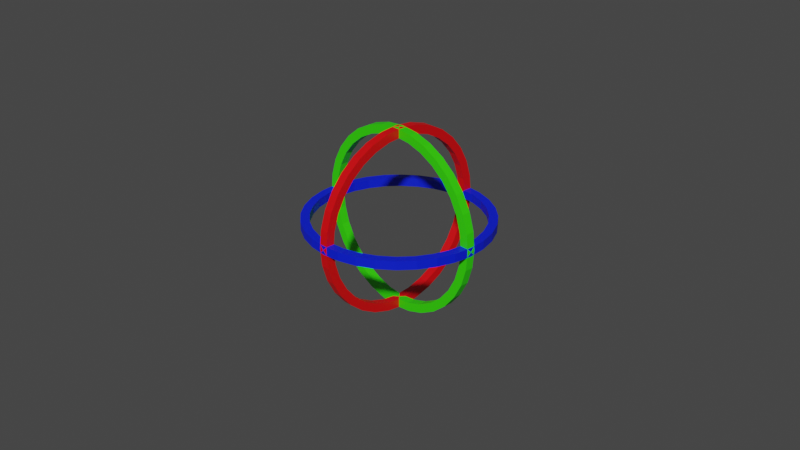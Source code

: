 # Source: GizmoRotation.blend  (saved by Blender 2.81.16; exported with 4.5.12 LTS)
import bpy
from mathutils import Matrix  # noqa: F401  (used for matrix-valued properties, if any)

bpy.ops.wm.read_factory_settings(use_empty=True)
scene = bpy.context.scene
scene.name = 'Scene'

# ---- collections
col_collection = bpy.data.collections.new('Collection'); scene.collection.children.link(col_collection)

# ---- materials (node trees are filled in below, after node groups)
mat_material_001 = bpy.data.materials.new('Material.001')
mat_material_001.use_transparent_shadow = False
mat_material_002 = bpy.data.materials.new('Material.002')
mat_material_002.use_transparent_shadow = False
mat_material_003 = bpy.data.materials.new('Material.003')
mat_material_003.use_transparent_shadow = False

# ---- material node trees
mat_material_001.use_nodes = True; mat_material_001.node_tree.nodes.clear()
_N = mat_material_001.node_tree.nodes; _L = mat_material_001.node_tree.links
n0 = _N.new('ShaderNodeOutputMaterial'); n0.name = 'Material Output'; n0.location = (300, 300)
n1 = _N.new('ShaderNodeBsdfPrincipled'); n1.name = 'Principled BSDF'; n1.location = (10, 300)
n1.distribution = 'GGX'
n1.subsurface_method = 'BURLEY'
n1.inputs[0].default_value = (0.8, 0.0, 0.002719, 1.0)
n1.inputs[3].default_value = 1.45
n1.inputs[27].default_value = (0.0, 0.0, 0.0, 1.0)
n1.inputs[28].default_value = 1.0
_L.new(n1.outputs[0], n0.inputs[0])
n0.is_active_output = True
mat_material_002.use_nodes = True; mat_material_002.node_tree.nodes.clear()
_N = mat_material_002.node_tree.nodes; _L = mat_material_002.node_tree.links
n0 = _N.new('ShaderNodeOutputMaterial'); n0.name = 'Material Output'; n0.location = (300, 300)
n1 = _N.new('ShaderNodeBsdfPrincipled'); n1.name = 'Principled BSDF'; n1.location = (10, 300)
n1.distribution = 'GGX'
n1.subsurface_method = 'BURLEY'
n1.inputs[0].default_value = (0.0, 0.01167, 0.8, 1.0)
n1.inputs[3].default_value = 1.45
n1.inputs[27].default_value = (0.0, 0.0, 0.0, 1.0)
n1.inputs[28].default_value = 1.0
_L.new(n1.outputs[0], n0.inputs[0])
n0.is_active_output = True
mat_material_003.use_nodes = True; mat_material_003.node_tree.nodes.clear()
_N = mat_material_003.node_tree.nodes; _L = mat_material_003.node_tree.links
n0 = _N.new('ShaderNodeOutputMaterial'); n0.name = 'Material Output'; n0.location = (300, 300)
n1 = _N.new('ShaderNodeBsdfPrincipled'); n1.name = 'Principled BSDF'; n1.location = (10, 300)
n1.distribution = 'GGX'
n1.subsurface_method = 'BURLEY'
n1.inputs[0].default_value = (0.03339, 0.8, 0.0, 1.0)
n1.inputs[3].default_value = 1.45
n1.inputs[27].default_value = (0.0, 0.0, 0.0, 1.0)
n1.inputs[28].default_value = 1.0
_L.new(n1.outputs[0], n0.inputs[0])
n0.is_active_output = True

# ---- world
world_world = bpy.data.worlds.new('World'); scene.world = world_world
world_world.use_nodes = True; world_world.node_tree.nodes.clear()
_N = world_world.node_tree.nodes; _L = world_world.node_tree.links
n0 = _N.new('ShaderNodeOutputWorld'); n0.name = 'World Output'; n0.location = (300, 300)
n1 = _N.new('ShaderNodeBackground'); n1.name = 'Background'; n1.location = (10, 300)
n1.inputs[0].default_value = (0.05088, 0.05088, 0.05088, 1.0)
_L.new(n1.outputs[0], n0.inputs[0])
n0.is_active_output = True
world_world.color = (0.05088, 0.05088, 0.05088)
world_world.use_sun_shadow = False
world_world.sun_shadow_jitter_overblur = 0.0

# ---- cameras
cam_camera = bpy.data.cameras.new('Camera')
cam_camera.clip_end = 100.0
cam_camera.ortho_scale = 7.314

# ---- meshes
me_cylinder = bpy.data.meshes.new('Cylinder')
me_cylinder.from_pydata([(-0.04624, 0.9075, 3.733e-08), (0.04624, 0.9075, 3.329e-08), (-0.04624, 0.8901, -0.177), (0.04624, 0.8901, -0.177), (-0.04624, 0.8384, -0.3473), (0.04624, 0.8384, -0.3473), (-0.04624, 0.7546, -0.5042), (0.04624, 0.7546, -0.5042), (-0.04624, 0.6417, -0.6417), (0.04624, 0.6417, -0.6417), (-0.04624, 0.5042, -0.7546), (0.04624, 0.5042, -0.7546), (-0.04624, 0.3473, -0.8384), (0.04624, 0.3473, -0.8384), (-0.04624, 0.177, -0.8901), (0.04624, 0.177, -0.8901), (-0.04624, 6.13e-08, -0.9075), (0.04624, 6.13e-08, -0.9075), (-0.04624, -0.177, -0.8901), (0.04624, -0.177, -0.8901), (-0.04624, -0.3473, -0.8384), (0.04624, -0.3473, -0.8384), (-0.04624, -0.5042, -0.7546), (0.04624, -0.5042, -0.7546), (-0.04624, -0.6417, -0.6417), (0.04624, -0.6417, -0.6417), (-0.04624, -0.7546, -0.5042), (0.04624, -0.7546, -0.5042), (-0.04624, -0.8384, -0.3473), (0.04624, -0.8384, -0.3473), (-0.04624, -0.8901, -0.177), (0.04624, -0.8901, -0.177), (-0.04624, -0.9075, 2.995e-07), (0.04624, -0.9075, 2.954e-07), (-0.04624, -0.8901, 0.177), (0.04624, -0.8901, 0.177), (-0.04624, -0.8384, 0.3473), (0.04624, -0.8384, 0.3473), (-0.04624, -0.7546, 0.5042), (0.04624, -0.7546, 0.5042), (-0.04624, -0.6417, 0.6417), (0.04624, -0.6417, 0.6417), (-0.04624, -0.5042, 0.7546), (0.04624, -0.5042, 0.7546), (-0.04624, -0.3473, 0.8384), (0.04624, -0.3473, 0.8384), (-0.04624, -0.177, 0.8901), (0.04624, -0.177, 0.8901), (-0.04624, 8.811e-07, 0.9075), (0.04624, 8.811e-07, 0.9075), (-0.04624, 0.177, 0.8901), (0.04624, 0.177, 0.8901), (-0.04624, 0.3473, 0.8384), (0.04624, 0.3473, 0.8384), (-0.04624, 0.5042, 0.7546), (0.04624, 0.5042, 0.7546), (-0.04624, 0.6417, 0.6417), (0.04624, 0.6417, 0.6417), (-0.04624, 0.7546, 0.5042), (0.04624, 0.7546, 0.5042), (-0.04624, 0.8384, 0.3473), (0.04624, 0.8384, 0.3473), (-0.04624, 0.8901, 0.177), (0.04624, 0.8901, 0.177), (-0.04624, 1.0, 2.021e-09), (-0.04624, 0.9808, -0.1951), (0.04624, 0.9808, -0.1951), (0.04624, 1.0, -2.021e-09), (-0.04624, 0.9239, -0.3827), (0.04624, 0.9239, -0.3827), (-0.04624, 0.8315, -0.5556), (0.04624, 0.8315, -0.5556), (-0.04624, 0.7071, -0.7071), (0.04624, 0.7071, -0.7071), (-0.04624, 0.5556, -0.8315), (0.04624, 0.5556, -0.8315), (-0.04624, 0.3827, -0.9239), (0.04624, 0.3827, -0.9239), (-0.04624, 0.1951, -0.9808), (0.04624, 0.1951, -0.9808), (-0.04624, 7.55e-08, -1.0), (0.04624, 7.55e-08, -1.0), (-0.04624, -0.1951, -0.9808), (0.04624, -0.1951, -0.9808), (-0.04624, -0.3827, -0.9239), (0.04624, -0.3827, -0.9239), (-0.04624, -0.5556, -0.8315), (0.04624, -0.5556, -0.8315), (-0.04624, -0.7071, -0.7071), (0.04624, -0.7071, -0.7071), (-0.04624, -0.8315, -0.5556), (0.04624, -0.8315, -0.5556), (-0.04624, -0.9239, -0.3827), (0.04624, -0.9239, -0.3827), (-0.04624, -0.9808, -0.1951), (0.04624, -0.9808, -0.1951), (-0.04624, -1.0, 3.279e-07), (0.04624, -1.0, 3.238e-07), (-0.04624, -0.9808, 0.1951), (0.04624, -0.9808, 0.1951), (-0.04624, -0.9239, 0.3827), (0.04624, -0.9239, 0.3827), (-0.04624, -0.8315, 0.5556), (0.04624, -0.8315, 0.5556), (-0.04624, -0.7071, 0.7071), (0.04624, -0.7071, 0.7071), (-0.04624, -0.5556, 0.8315), (0.04624, -0.5556, 0.8315), (-0.04624, -0.3827, 0.9239), (0.04624, -0.3827, 0.9239), (-0.04624, -0.1951, 0.9808), (0.04624, -0.1951, 0.9808), (-0.04624, 9.656e-07, 1.0), (0.04624, 9.656e-07, 1.0), (-0.04624, 0.1951, 0.9808), (0.04624, 0.1951, 0.9808), (-0.04624, 0.3827, 0.9239), (0.04624, 0.3827, 0.9239), (-0.04624, 0.5556, 0.8315), (0.04624, 0.5556, 0.8315), (-0.04624, 0.7071, 0.7071), (0.04624, 0.7071, 0.7071), (-0.04624, 0.8315, 0.5556), (0.04624, 0.8315, 0.5556), (-0.04624, 0.9239, 0.3827), (0.04624, 0.9239, 0.3827), (-0.04624, 0.9808, 0.1951), (0.04624, 0.9808, 0.1951)], [], [(64, 67, 66, 65), (65, 66, 69, 68), (68, 69, 71, 70), (70, 71, 73, 72), (72, 73, 75, 74), (74, 75, 77, 76), (76, 77, 79, 78), (78, 79, 81, 80), (80, 81, 83, 82), (82, 83, 85, 84), (84, 85, 87, 86), (86, 87, 89, 88), (88, 89, 91, 90), (90, 91, 93, 92), (92, 93, 95, 94), (94, 95, 97, 96), (96, 97, 99, 98), (98, 99, 101, 100), (100, 101, 103, 102), (102, 103, 105, 104), (104, 105, 107, 106), (106, 107, 109, 108), (108, 109, 111, 110), (110, 111, 113, 112), (112, 113, 115, 114), (114, 115, 117, 116), (116, 117, 119, 118), (118, 119, 121, 120), (120, 121, 123, 122), (122, 123, 125, 124), (124, 125, 127, 126), (126, 127, 67, 64), (2, 0, 64, 65), (1, 3, 66, 67), (4, 2, 65, 68), (3, 5, 69, 66), (6, 4, 68, 70), (5, 7, 71, 69), (8, 6, 70, 72), (7, 9, 73, 71), (10, 8, 72, 74), (9, 11, 75, 73), (12, 10, 74, 76), (11, 13, 77, 75), (14, 12, 76, 78), (13, 15, 79, 77), (16, 14, 78, 80), (15, 17, 81, 79), (18, 16, 80, 82), (17, 19, 83, 81), (20, 18, 82, 84), (19, 21, 85, 83), (22, 20, 84, 86), (21, 23, 87, 85), (24, 22, 86, 88), (23, 25, 89, 87), (26, 24, 88, 90), (25, 27, 91, 89), (28, 26, 90, 92), (27, 29, 93, 91), (30, 28, 92, 94), (29, 31, 95, 93), (32, 30, 94, 96), (31, 33, 97, 95), (34, 32, 96, 98), (33, 35, 99, 97), (36, 34, 98, 100), (35, 37, 101, 99), (38, 36, 100, 102), (37, 39, 103, 101), (40, 38, 102, 104), (39, 41, 105, 103), (42, 40, 104, 106), (41, 43, 107, 105), (44, 42, 106, 108), (43, 45, 109, 107), (46, 44, 108, 110), (45, 47, 111, 109), (48, 46, 110, 112), (47, 49, 113, 111), (50, 48, 112, 114), (49, 51, 115, 113), (52, 50, 114, 116), (51, 53, 117, 115), (54, 52, 116, 118), (53, 55, 119, 117), (56, 54, 118, 120), (55, 57, 121, 119), (58, 56, 120, 122), (57, 59, 123, 121), (60, 58, 122, 124), (59, 61, 125, 123), (62, 60, 124, 126), (61, 63, 127, 125), (0, 62, 126, 64), (63, 1, 67, 127), (0, 2, 3, 1), (3, 2, 4, 5), (5, 4, 6, 7), (7, 6, 8, 9), (9, 8, 10, 11), (11, 10, 12, 13), (13, 12, 14, 15), (15, 14, 16, 17), (17, 16, 18, 19), (19, 18, 20, 21), (21, 20, 22, 23), (23, 22, 24, 25), (25, 24, 26, 27), (27, 26, 28, 29), (29, 28, 30, 31), (31, 30, 32, 33), (33, 32, 34, 35), (35, 34, 36, 37), (37, 36, 38, 39), (39, 38, 40, 41), (41, 40, 42, 43), (43, 42, 44, 45), (45, 44, 46, 47), (47, 46, 48, 49), (49, 48, 50, 51), (51, 50, 52, 53), (53, 52, 54, 55), (55, 54, 56, 57), (57, 56, 58, 59), (59, 58, 60, 61), (61, 60, 62, 63), (63, 62, 0, 1)])
_uv = me_cylinder.uv_layers.new(name='UVMap')
_uv.uv.foreach_set('vector', [1.0, 0.5, 1.0, 1.0, 0.9688, 1.0, 0.9688, 0.5, 0.9688, 0.5, 0.9688, 1.0, 0.9375, 1.0, 0.9375, 0.5, 0.9375, 0.5, 0.9375, 1.0, 0.9062, 1.0, 0.9062, 0.5, 0.9062, 0.5, 0.9062, 1.0, 0.875, 1.0, 0.875, 0.5, 0.875, 0.5, 0.875, 1.0, 0.8438, 1.0, 0.8438, 0.5, 0.8438, 0.5, 0.8438, 1.0, 0.8125, 1.0, 0.8125, 0.5, 0.8125, 0.5, 0.8125, 1.0, 0.7812, 1.0, 0.7812, 0.5, 0.7812, 0.5, 0.7812, 1.0, 0.75, 1.0, 0.75, 0.5, 0.75, 0.5, 0.75, 1.0, 0.7188, 1.0, 0.7188, 0.5, 0.7188, 0.5, 0.7188, 1.0, 0.6875, 1.0, 0.6875, 0.5, 0.6875, 0.5, 0.6875, 1.0, 0.6562, 1.0, 0.6562, 0.5, 0.6562, 0.5, 0.6562, 1.0, 0.625, 1.0, 0.625, 0.5, 0.625, 0.5, 0.625, 1.0, 0.5938, 1.0, 0.5938, 0.5, 0.5938, 0.5, 0.5938, 1.0, 0.5625, 1.0, 0.5625, 0.5, 0.5625, 0.5, 0.5625, 1.0, 0.5312, 1.0, 0.5312, 0.5, 0.5312, 0.5, 0.5312, 1.0, 0.5, 1.0, 0.5, 0.5, 0.5, 0.5, 0.5, 1.0, 0.4688, 1.0, 0.4688, 0.5, 0.4688, 0.5, 0.4688, 1.0, 0.4375, 1.0, 0.4375, 0.5, 0.4375, 0.5, 0.4375, 1.0, 0.4062, 1.0, 0.4062, 0.5, 0.4062, 0.5, 0.4062, 1.0, 0.375, 1.0, 0.375, 0.5, 0.375, 0.5, 0.375, 1.0, 0.3438, 1.0, 0.3438, 0.5, 0.3438, 0.5, 0.3438, 1.0, 0.3125, 1.0, 0.3125, 0.5, 0.3125, 0.5, 0.3125, 1.0, 0.2812, 1.0, 0.2812, 0.5, 0.2812, 0.5, 0.2812, 1.0, 0.25, 1.0, 0.25, 0.5, 0.25, 0.5, 0.25, 1.0, 0.2188, 1.0, 0.2188, 0.5, 0.2188, 0.5, 0.2188, 1.0, 0.1875, 1.0, 0.1875, 0.5, 0.1875, 0.5, 0.1875, 1.0, 0.1562, 1.0, 0.1562, 0.5, 0.1562, 0.5, 0.1562, 1.0, 0.125, 1.0, 0.125, 0.5, 0.125, 0.5, 0.125, 1.0, 0.09375, 1.0, 0.09375, 0.5, 0.09375, 0.5, 0.09375, 1.0, 0.0625, 1.0, 0.0625, 0.5, 0.0625, 0.5, 0.0625, 1.0, 0.03125, 1.0, 0.03125, 0.5, 0.03125, 0.5, 0.03125, 1.0, 0.0, 1.0, 0.0, 0.5, 0.7925, 0.4636, 0.75, 0.4678, 0.75, 0.49, 0.7968, 0.4854, 0.25, 0.4678, 0.2925, 0.4636, 0.2968, 0.4854, 0.25, 0.49, 0.8333, 0.4512, 0.7925, 0.4636, 0.7968, 0.4854, 0.8418, 0.4717, 0.2925, 0.4636, 0.3333, 0.4512, 0.3418, 0.4717, 0.2968, 0.4854, 0.871, 0.4311, 0.8333, 0.4512, 0.8418, 0.4717, 0.8833, 0.4496, 0.3333, 0.4512, 0.371, 0.4311, 0.3833, 0.4496, 0.3418, 0.4717, 0.904, 0.404, 0.871, 0.4311, 0.8833, 0.4496, 0.9197, 0.4197, 0.371, 0.4311, 0.404, 0.404, 0.4197, 0.4197, 0.3833, 0.4496, 0.9311, 0.371, 0.904, 0.404, 0.9197, 0.4197, 0.9496, 0.3833, 0.404, 0.404, 0.4311, 0.371, 0.4496, 0.3833, 0.4197, 0.4197, 0.9512, 0.3334, 0.9311, 0.371, 0.9496, 0.3833, 0.9717, 0.3418, 0.4311, 0.371, 0.4512, 0.3334, 0.4717, 0.3418, 0.4496, 0.3833, 0.9636, 0.2925, 0.9512, 0.3334, 0.9717, 0.3418, 0.9854, 0.2968, 0.4512, 0.3334, 0.4636, 0.2925, 0.4854, 0.2968, 0.4717, 0.3418, 0.9678, 0.25, 0.9636, 0.2925, 0.9854, 0.2968, 0.99, 0.25, 0.4636, 0.2925, 0.4678, 0.25, 0.49, 0.25, 0.4854, 0.2968, 0.9636, 0.2075, 0.9678, 0.25, 0.99, 0.25, 0.9854, 0.2032, 0.4678, 0.25, 0.4636, 0.2075, 0.4854, 0.2032, 0.49, 0.25, 0.9512, 0.1667, 0.9636, 0.2075, 0.9854, 0.2032, 0.9717, 0.1582, 0.4636, 0.2075, 0.4512, 0.1667, 0.4717, 0.1582, 0.4854, 0.2032, 0.9311, 0.129, 0.9512, 0.1667, 0.9717, 0.1582, 0.9496, 0.1167, 0.4512, 0.1667, 0.4311, 0.129, 0.4496, 0.1167, 0.4717, 0.1582, 0.904, 0.09599, 0.9311, 0.129, 0.9496, 0.1167, 0.9197, 0.08029, 0.4311, 0.129, 0.404, 0.09599, 0.4197, 0.08029, 0.4496, 0.1167, 0.871, 0.0689, 0.904, 0.09599, 0.9197, 0.08029, 0.8833, 0.05045, 0.404, 0.09599, 0.371, 0.0689, 0.3833, 0.05045, 0.4197, 0.08029, 0.8333, 0.04878, 0.871, 0.0689, 0.8833, 0.05045, 0.8418, 0.02827, 0.371, 0.0689, 0.3333, 0.04878, 0.3418, 0.02827, 0.3833, 0.05045, 0.7925, 0.03638, 0.8333, 0.04878, 0.8418, 0.02827, 0.7968, 0.01461, 0.3333, 0.04878, 0.2925, 0.03638, 0.2968, 0.01461, 0.3418, 0.02827, 0.75, 0.0322, 0.7925, 0.03638, 0.7968, 0.01461, 0.75, 0.01, 0.2925, 0.03638, 0.25, 0.0322, 0.25, 0.01, 0.2968, 0.01461, 0.7075, 0.03638, 0.75, 0.0322, 0.75, 0.01, 0.7032, 0.01461, 0.25, 0.0322, 0.2075, 0.03638, 0.2032, 0.01461, 0.25, 0.01, 0.6667, 0.04878, 0.7075, 0.03638, 0.7032, 0.01461, 0.6582, 0.02827, 0.2075, 0.03638, 0.1666, 0.04878, 0.1582, 0.02827, 0.2032, 0.01461, 0.629, 0.0689, 0.6667, 0.04878, 0.6582, 0.02827, 0.6167, 0.05045, 0.1666, 0.04878, 0.129, 0.0689, 0.1167, 0.05045, 0.1582, 0.02827, 0.596, 0.09599, 0.629, 0.0689, 0.6167, 0.05045, 0.5803, 0.08029, 0.129, 0.0689, 0.09599, 0.09599, 0.08029, 0.08029, 0.1167, 0.05045, 0.5689, 0.129, 0.596, 0.09599, 0.5803, 0.08029, 0.5504, 0.1167, 0.09599, 0.09599, 0.0689, 0.129, 0.05045, 0.1167, 0.08029, 0.08029, 0.5488, 0.1667, 0.5689, 0.129, 0.5504, 0.1167, 0.5283, 0.1582, 0.0689, 0.129, 0.04878, 0.1667, 0.02827, 0.1582, 0.05045, 0.1167, 0.5364, 0.2075, 0.5488, 0.1667, 0.5283, 0.1582, 0.5146, 0.2032, 0.04878, 0.1667, 0.03638, 0.2075, 0.01461, 0.2032, 0.02827, 0.1582, 0.5322, 0.25, 0.5364, 0.2075, 0.5146, 0.2032, 0.51, 0.25, 0.03638, 0.2075, 0.0322, 0.25, 0.01, 0.25, 0.01461, 0.2032, 0.5364, 0.2925, 0.5322, 0.25, 0.51, 0.25, 0.5146, 0.2968, 0.0322, 0.25, 0.03638, 0.2925, 0.01461, 0.2968, 0.01, 0.25, 0.5488, 0.3334, 0.5364, 0.2925, 0.5146, 0.2968, 0.5283, 0.3418, 0.03638, 0.2925, 0.04878, 0.3334, 0.02827, 0.3418, 0.01461, 0.2968, 0.5689, 0.371, 0.5488, 0.3334, 0.5283, 0.3418, 0.5504, 0.3833, 0.04878, 0.3334, 0.0689, 0.371, 0.05045, 0.3833, 0.02827, 0.3418, 0.596, 0.404, 0.5689, 0.371, 0.5504, 0.3833, 0.5803, 0.4197, 0.0689, 0.371, 0.09599, 0.404, 0.08029, 0.4197, 0.05045, 0.3833, 0.629, 0.4311, 0.596, 0.404, 0.5803, 0.4197, 0.6167, 0.4496, 0.09599, 0.404, 0.129, 0.4311, 0.1167, 0.4496, 0.08029, 0.4197, 0.6667, 0.4512, 0.629, 0.4311, 0.6167, 0.4496, 0.6582, 0.4717, 0.129, 0.4311, 0.1667, 0.4512, 0.1582, 0.4717, 0.1167, 0.4496, 0.7075, 0.4636, 0.6667, 0.4512, 0.6582, 0.4717, 0.7032, 0.4854, 0.1667, 0.4512, 0.2075, 0.4636, 0.2032, 0.4854, 0.1582, 0.4717, 0.75, 0.4678, 0.7075, 0.4636, 0.7032, 0.4854, 0.75, 0.49, 0.2075, 0.4636, 0.25, 0.4678, 0.25, 0.49, 0.2032, 0.4854, 0.75, 0.4678, 0.7925, 0.4636, 0.2925, 0.4636, 0.25, 0.4678, 0.2925, 0.4636, 0.7925, 0.4636, 0.8333, 0.4512, 0.3333, 0.4512, 0.3333, 0.4512, 0.8333, 0.4512, 0.871, 0.4311, 0.371, 0.4311, 0.371, 0.4311, 0.871, 0.4311, 0.904, 0.404, 0.404, 0.404, 0.404, 0.404, 0.904, 0.404, 0.9311, 0.371, 0.4311, 0.371, 0.4311, 0.371, 0.9311, 0.371, 0.9512, 0.3334, 0.4512, 0.3334, 0.4512, 0.3334, 0.9512, 0.3334, 0.9636, 0.2925, 0.4636, 0.2925, 0.4636, 0.2925, 0.9636, 0.2925, 0.9678, 0.25, 0.4678, 0.25, 0.4678, 0.25, 0.9678, 0.25, 0.9636, 0.2075, 0.4636, 0.2075, 0.4636, 0.2075, 0.9636, 0.2075, 0.9512, 0.1667, 0.4512, 0.1667, 0.4512, 0.1667, 0.9512, 0.1667, 0.9311, 0.129, 0.4311, 0.129, 0.4311, 0.129, 0.9311, 0.129, 0.904, 0.09599, 0.404, 0.09599, 0.404, 0.09599, 0.904, 0.09599, 0.871, 0.0689, 0.371, 0.0689, 0.371, 0.0689, 0.871, 0.0689, 0.8333, 0.04878, 0.3333, 0.04878, 0.3333, 0.04878, 0.8333, 0.04878, 0.7925, 0.03638, 0.2925, 0.03638, 0.2925, 0.03638, 0.7925, 0.03638, 0.75, 0.0322, 0.25, 0.0322, 0.25, 0.0322, 0.75, 0.0322, 0.7075, 0.03638, 0.2075, 0.03638, 0.2075, 0.03638, 0.7075, 0.03638, 0.6667, 0.04878, 0.1666, 0.04878, 0.1666, 0.04878, 0.6667, 0.04878, 0.629, 0.0689, 0.129, 0.0689, 0.129, 0.0689, 0.629, 0.0689, 0.596, 0.09599, 0.09599, 0.09599, 0.09599, 0.09599, 0.596, 0.09599, 0.5689, 0.129, 0.0689, 0.129, 0.0689, 0.129, 0.5689, 0.129, 0.5488, 0.1667, 0.04878, 0.1667, 0.04878, 0.1667, 0.5488, 0.1667, 0.5364, 0.2075, 0.03638, 0.2075, 0.03638, 0.2075, 0.5364, 0.2075, 0.5322, 0.25, 0.0322, 0.25, 0.0322, 0.25, 0.5322, 0.25, 0.5364, 0.2925, 0.03638, 0.2925, 0.03638, 0.2925, 0.5364, 0.2925, 0.5488, 0.3334, 0.04878, 0.3334, 0.04878, 0.3334, 0.5488, 0.3334, 0.5689, 0.371, 0.0689, 0.371, 0.0689, 0.371, 0.5689, 0.371, 0.596, 0.404, 0.09599, 0.404, 0.09599, 0.404, 0.596, 0.404, 0.629, 0.4311, 0.129, 0.4311, 0.129, 0.4311, 0.629, 0.4311, 0.6667, 0.4512, 0.1667, 0.4512, 0.1667, 0.4512, 0.6667, 0.4512, 0.7075, 0.4636, 0.2075, 0.4636, 0.2075, 0.4636, 0.7075, 0.4636, 0.75, 0.4678, 0.25, 0.4678])
me_cylinder.materials.append(mat_material_001)
me_cylinder.use_remesh_fix_poles = True
me_cylinder.use_remesh_preserve_attributes = False
me_cylinder.use_mirror_vertex_groups = False
me_cylinder.update()
me_cylinder_001 = bpy.data.meshes.new('Cylinder.001')
me_cylinder_001.from_pydata([(-3.531e-08, 0.9075, -0.04624), (-3.531e-08, 0.9075, 0.04624), (0.177, 0.8901, -0.04624), (0.177, 0.8901, 0.04624), (0.3473, 0.8384, -0.04624), (0.3473, 0.8384, 0.04624), (0.5042, 0.7546, -0.04624), (0.5042, 0.7546, 0.04624), (0.6417, 0.6417, -0.04624), (0.6417, 0.6417, 0.04624), (0.7546, 0.5042, -0.04624), (0.7546, 0.5042, 0.04624), (0.8384, 0.3473, -0.04624), (0.8384, 0.3473, 0.04624), (0.8901, 0.177, -0.04624), (0.8901, 0.177, 0.04624), (0.9075, 6.13e-08, -0.04624), (0.9075, 6.13e-08, 0.04624), (0.8901, -0.177, -0.04624), (0.8901, -0.177, 0.04624), (0.8384, -0.3473, -0.04624), (0.8384, -0.3473, 0.04624), (0.7546, -0.5042, -0.04624), (0.7546, -0.5042, 0.04624), (0.6417, -0.6417, -0.04624), (0.6417, -0.6417, 0.04624), (0.5042, -0.7546, -0.04624), (0.5042, -0.7546, 0.04624), (0.3473, -0.8384, -0.04624), (0.3473, -0.8384, 0.04624), (0.177, -0.8901, -0.04624), (0.177, -0.8901, 0.04624), (-2.975e-07, -0.9075, -0.04624), (-2.975e-07, -0.9075, 0.04624), (-0.177, -0.8901, -0.04624), (-0.177, -0.8901, 0.04624), (-0.3473, -0.8384, -0.04624), (-0.3473, -0.8384, 0.04624), (-0.5042, -0.7546, -0.04624), (-0.5042, -0.7546, 0.04624), (-0.6417, -0.6417, -0.04624), (-0.6417, -0.6417, 0.04624), (-0.7546, -0.5042, -0.04624), (-0.7546, -0.5042, 0.04624), (-0.8384, -0.3473, -0.04624), (-0.8384, -0.3473, 0.04624), (-0.8901, -0.177, -0.04624), (-0.8901, -0.177, 0.04624), (-0.9075, 8.811e-07, -0.04624), (-0.9075, 8.811e-07, 0.04624), (-0.8901, 0.177, -0.04624), (-0.8901, 0.177, 0.04624), (-0.8384, 0.3473, -0.04624), (-0.8384, 0.3473, 0.04624), (-0.7546, 0.5042, -0.04624), (-0.7546, 0.5042, 0.04624), (-0.6417, 0.6417, -0.04624), (-0.6417, 0.6417, 0.04624), (-0.5042, 0.7546, -0.04624), (-0.5042, 0.7546, 0.04624), (-0.3473, 0.8384, -0.04624), (-0.3473, 0.8384, 0.04624), (-0.177, 0.8901, -0.04624), (-0.177, 0.8901, 0.04624), (0.0, 1.0, -0.04624), (0.1951, 0.9808, -0.04624), (0.1951, 0.9808, 0.04624), (0.0, 1.0, 0.04624), (0.3827, 0.9239, -0.04624), (0.3827, 0.9239, 0.04624), (0.5556, 0.8315, -0.04624), (0.5556, 0.8315, 0.04624), (0.7071, 0.7071, -0.04624), (0.7071, 0.7071, 0.04624), (0.8315, 0.5556, -0.04624), (0.8315, 0.5556, 0.04624), (0.9239, 0.3827, -0.04624), (0.9239, 0.3827, 0.04624), (0.9808, 0.1951, -0.04624), (0.9808, 0.1951, 0.04624), (1.0, 7.55e-08, -0.04624), (1.0, 7.55e-08, 0.04624), (0.9808, -0.1951, -0.04624), (0.9808, -0.1951, 0.04624), (0.9239, -0.3827, -0.04624), (0.9239, -0.3827, 0.04624), (0.8315, -0.5556, -0.04624), (0.8315, -0.5556, 0.04624), (0.7071, -0.7071, -0.04624), (0.7071, -0.7071, 0.04624), (0.5556, -0.8315, -0.04624), (0.5556, -0.8315, 0.04624), (0.3827, -0.9239, -0.04624), (0.3827, -0.9239, 0.04624), (0.1951, -0.9808, -0.04624), (0.1951, -0.9808, 0.04624), (-3.258e-07, -1.0, -0.04624), (-3.258e-07, -1.0, 0.04624), (-0.1951, -0.9808, -0.04624), (-0.1951, -0.9808, 0.04624), (-0.3827, -0.9239, -0.04624), (-0.3827, -0.9239, 0.04624), (-0.5556, -0.8315, -0.04624), (-0.5556, -0.8315, 0.04624), (-0.7071, -0.7071, -0.04624), (-0.7071, -0.7071, 0.04624), (-0.8315, -0.5556, -0.04624), (-0.8315, -0.5556, 0.04624), (-0.9239, -0.3827, -0.04624), (-0.9239, -0.3827, 0.04624), (-0.9808, -0.1951, -0.04624), (-0.9808, -0.1951, 0.04624), (-1.0, 9.656e-07, -0.04624), (-1.0, 9.656e-07, 0.04624), (-0.9808, 0.1951, -0.04624), (-0.9808, 0.1951, 0.04624), (-0.9239, 0.3827, -0.04624), (-0.9239, 0.3827, 0.04624), (-0.8315, 0.5556, -0.04624), (-0.8315, 0.5556, 0.04624), (-0.7071, 0.7071, -0.04624), (-0.7071, 0.7071, 0.04624), (-0.5556, 0.8315, -0.04624), (-0.5556, 0.8315, 0.04624), (-0.3827, 0.9239, -0.04624), (-0.3827, 0.9239, 0.04624), (-0.1951, 0.9808, -0.04624), (-0.1951, 0.9808, 0.04624)], [], [(64, 67, 66, 65), (65, 66, 69, 68), (68, 69, 71, 70), (70, 71, 73, 72), (72, 73, 75, 74), (74, 75, 77, 76), (76, 77, 79, 78), (78, 79, 81, 80), (80, 81, 83, 82), (82, 83, 85, 84), (84, 85, 87, 86), (86, 87, 89, 88), (88, 89, 91, 90), (90, 91, 93, 92), (92, 93, 95, 94), (94, 95, 97, 96), (96, 97, 99, 98), (98, 99, 101, 100), (100, 101, 103, 102), (102, 103, 105, 104), (104, 105, 107, 106), (106, 107, 109, 108), (108, 109, 111, 110), (110, 111, 113, 112), (112, 113, 115, 114), (114, 115, 117, 116), (116, 117, 119, 118), (118, 119, 121, 120), (120, 121, 123, 122), (122, 123, 125, 124), (124, 125, 127, 126), (126, 127, 67, 64), (2, 0, 64, 65), (1, 3, 66, 67), (4, 2, 65, 68), (3, 5, 69, 66), (6, 4, 68, 70), (5, 7, 71, 69), (8, 6, 70, 72), (7, 9, 73, 71), (10, 8, 72, 74), (9, 11, 75, 73), (12, 10, 74, 76), (11, 13, 77, 75), (14, 12, 76, 78), (13, 15, 79, 77), (16, 14, 78, 80), (15, 17, 81, 79), (18, 16, 80, 82), (17, 19, 83, 81), (20, 18, 82, 84), (19, 21, 85, 83), (22, 20, 84, 86), (21, 23, 87, 85), (24, 22, 86, 88), (23, 25, 89, 87), (26, 24, 88, 90), (25, 27, 91, 89), (28, 26, 90, 92), (27, 29, 93, 91), (30, 28, 92, 94), (29, 31, 95, 93), (32, 30, 94, 96), (31, 33, 97, 95), (34, 32, 96, 98), (33, 35, 99, 97), (36, 34, 98, 100), (35, 37, 101, 99), (38, 36, 100, 102), (37, 39, 103, 101), (40, 38, 102, 104), (39, 41, 105, 103), (42, 40, 104, 106), (41, 43, 107, 105), (44, 42, 106, 108), (43, 45, 109, 107), (46, 44, 108, 110), (45, 47, 111, 109), (48, 46, 110, 112), (47, 49, 113, 111), (50, 48, 112, 114), (49, 51, 115, 113), (52, 50, 114, 116), (51, 53, 117, 115), (54, 52, 116, 118), (53, 55, 119, 117), (56, 54, 118, 120), (55, 57, 121, 119), (58, 56, 120, 122), (57, 59, 123, 121), (60, 58, 122, 124), (59, 61, 125, 123), (62, 60, 124, 126), (61, 63, 127, 125), (0, 62, 126, 64), (63, 1, 67, 127), (0, 2, 3, 1), (3, 2, 4, 5), (5, 4, 6, 7), (7, 6, 8, 9), (9, 8, 10, 11), (11, 10, 12, 13), (13, 12, 14, 15), (15, 14, 16, 17), (17, 16, 18, 19), (19, 18, 20, 21), (21, 20, 22, 23), (23, 22, 24, 25), (25, 24, 26, 27), (27, 26, 28, 29), (29, 28, 30, 31), (31, 30, 32, 33), (33, 32, 34, 35), (35, 34, 36, 37), (37, 36, 38, 39), (39, 38, 40, 41), (41, 40, 42, 43), (43, 42, 44, 45), (45, 44, 46, 47), (47, 46, 48, 49), (49, 48, 50, 51), (51, 50, 52, 53), (53, 52, 54, 55), (55, 54, 56, 57), (57, 56, 58, 59), (59, 58, 60, 61), (61, 60, 62, 63), (63, 62, 0, 1)])
_uv = me_cylinder_001.uv_layers.new(name='UVMap')
_uv.uv.foreach_set('vector', [1.0, 0.5, 1.0, 1.0, 0.9688, 1.0, 0.9688, 0.5, 0.9688, 0.5, 0.9688, 1.0, 0.9375, 1.0, 0.9375, 0.5, 0.9375, 0.5, 0.9375, 1.0, 0.9062, 1.0, 0.9062, 0.5, 0.9062, 0.5, 0.9062, 1.0, 0.875, 1.0, 0.875, 0.5, 0.875, 0.5, 0.875, 1.0, 0.8438, 1.0, 0.8438, 0.5, 0.8438, 0.5, 0.8438, 1.0, 0.8125, 1.0, 0.8125, 0.5, 0.8125, 0.5, 0.8125, 1.0, 0.7812, 1.0, 0.7812, 0.5, 0.7812, 0.5, 0.7812, 1.0, 0.75, 1.0, 0.75, 0.5, 0.75, 0.5, 0.75, 1.0, 0.7188, 1.0, 0.7188, 0.5, 0.7188, 0.5, 0.7188, 1.0, 0.6875, 1.0, 0.6875, 0.5, 0.6875, 0.5, 0.6875, 1.0, 0.6562, 1.0, 0.6562, 0.5, 0.6562, 0.5, 0.6562, 1.0, 0.625, 1.0, 0.625, 0.5, 0.625, 0.5, 0.625, 1.0, 0.5938, 1.0, 0.5938, 0.5, 0.5938, 0.5, 0.5938, 1.0, 0.5625, 1.0, 0.5625, 0.5, 0.5625, 0.5, 0.5625, 1.0, 0.5312, 1.0, 0.5312, 0.5, 0.5312, 0.5, 0.5312, 1.0, 0.5, 1.0, 0.5, 0.5, 0.5, 0.5, 0.5, 1.0, 0.4688, 1.0, 0.4688, 0.5, 0.4688, 0.5, 0.4688, 1.0, 0.4375, 1.0, 0.4375, 0.5, 0.4375, 0.5, 0.4375, 1.0, 0.4062, 1.0, 0.4062, 0.5, 0.4062, 0.5, 0.4062, 1.0, 0.375, 1.0, 0.375, 0.5, 0.375, 0.5, 0.375, 1.0, 0.3438, 1.0, 0.3438, 0.5, 0.3438, 0.5, 0.3438, 1.0, 0.3125, 1.0, 0.3125, 0.5, 0.3125, 0.5, 0.3125, 1.0, 0.2812, 1.0, 0.2812, 0.5, 0.2812, 0.5, 0.2812, 1.0, 0.25, 1.0, 0.25, 0.5, 0.25, 0.5, 0.25, 1.0, 0.2188, 1.0, 0.2188, 0.5, 0.2188, 0.5, 0.2188, 1.0, 0.1875, 1.0, 0.1875, 0.5, 0.1875, 0.5, 0.1875, 1.0, 0.1562, 1.0, 0.1562, 0.5, 0.1562, 0.5, 0.1562, 1.0, 0.125, 1.0, 0.125, 0.5, 0.125, 0.5, 0.125, 1.0, 0.09375, 1.0, 0.09375, 0.5, 0.09375, 0.5, 0.09375, 1.0, 0.0625, 1.0, 0.0625, 0.5, 0.0625, 0.5, 0.0625, 1.0, 0.03125, 1.0, 0.03125, 0.5, 0.03125, 0.5, 0.03125, 1.0, 0.0, 1.0, 0.0, 0.5, 0.7925, 0.4636, 0.75, 0.4678, 0.75, 0.49, 0.7968, 0.4854, 0.25, 0.4678, 0.2925, 0.4636, 0.2968, 0.4854, 0.25, 0.49, 0.8333, 0.4512, 0.7925, 0.4636, 0.7968, 0.4854, 0.8418, 0.4717, 0.2925, 0.4636, 0.3333, 0.4512, 0.3418, 0.4717, 0.2968, 0.4854, 0.871, 0.4311, 0.8333, 0.4512, 0.8418, 0.4717, 0.8833, 0.4496, 0.3333, 0.4512, 0.371, 0.4311, 0.3833, 0.4496, 0.3418, 0.4717, 0.904, 0.404, 0.871, 0.4311, 0.8833, 0.4496, 0.9197, 0.4197, 0.371, 0.4311, 0.404, 0.404, 0.4197, 0.4197, 0.3833, 0.4496, 0.9311, 0.371, 0.904, 0.404, 0.9197, 0.4197, 0.9496, 0.3833, 0.404, 0.404, 0.4311, 0.371, 0.4496, 0.3833, 0.4197, 0.4197, 0.9512, 0.3334, 0.9311, 0.371, 0.9496, 0.3833, 0.9717, 0.3418, 0.4311, 0.371, 0.4512, 0.3334, 0.4717, 0.3418, 0.4496, 0.3833, 0.9636, 0.2925, 0.9512, 0.3334, 0.9717, 0.3418, 0.9854, 0.2968, 0.4512, 0.3334, 0.4636, 0.2925, 0.4854, 0.2968, 0.4717, 0.3418, 0.9678, 0.25, 0.9636, 0.2925, 0.9854, 0.2968, 0.99, 0.25, 0.4636, 0.2925, 0.4678, 0.25, 0.49, 0.25, 0.4854, 0.2968, 0.9636, 0.2075, 0.9678, 0.25, 0.99, 0.25, 0.9854, 0.2032, 0.4678, 0.25, 0.4636, 0.2075, 0.4854, 0.2032, 0.49, 0.25, 0.9512, 0.1667, 0.9636, 0.2075, 0.9854, 0.2032, 0.9717, 0.1582, 0.4636, 0.2075, 0.4512, 0.1667, 0.4717, 0.1582, 0.4854, 0.2032, 0.9311, 0.129, 0.9512, 0.1667, 0.9717, 0.1582, 0.9496, 0.1167, 0.4512, 0.1667, 0.4311, 0.129, 0.4496, 0.1167, 0.4717, 0.1582, 0.904, 0.09599, 0.9311, 0.129, 0.9496, 0.1167, 0.9197, 0.08029, 0.4311, 0.129, 0.404, 0.09599, 0.4197, 0.08029, 0.4496, 0.1167, 0.871, 0.0689, 0.904, 0.09599, 0.9197, 0.08029, 0.8833, 0.05045, 0.404, 0.09599, 0.371, 0.0689, 0.3833, 0.05045, 0.4197, 0.08029, 0.8333, 0.04878, 0.871, 0.0689, 0.8833, 0.05045, 0.8418, 0.02827, 0.371, 0.0689, 0.3333, 0.04878, 0.3418, 0.02827, 0.3833, 0.05045, 0.7925, 0.03638, 0.8333, 0.04878, 0.8418, 0.02827, 0.7968, 0.01461, 0.3333, 0.04878, 0.2925, 0.03638, 0.2968, 0.01461, 0.3418, 0.02827, 0.75, 0.0322, 0.7925, 0.03638, 0.7968, 0.01461, 0.75, 0.01, 0.2925, 0.03638, 0.25, 0.0322, 0.25, 0.01, 0.2968, 0.01461, 0.7075, 0.03638, 0.75, 0.0322, 0.75, 0.01, 0.7032, 0.01461, 0.25, 0.0322, 0.2075, 0.03638, 0.2032, 0.01461, 0.25, 0.01, 0.6667, 0.04878, 0.7075, 0.03638, 0.7032, 0.01461, 0.6582, 0.02827, 0.2075, 0.03638, 0.1666, 0.04878, 0.1582, 0.02827, 0.2032, 0.01461, 0.629, 0.0689, 0.6667, 0.04878, 0.6582, 0.02827, 0.6167, 0.05045, 0.1666, 0.04878, 0.129, 0.0689, 0.1167, 0.05045, 0.1582, 0.02827, 0.596, 0.09599, 0.629, 0.0689, 0.6167, 0.05045, 0.5803, 0.08029, 0.129, 0.0689, 0.09599, 0.09599, 0.08029, 0.08029, 0.1167, 0.05045, 0.5689, 0.129, 0.596, 0.09599, 0.5803, 0.08029, 0.5504, 0.1167, 0.09599, 0.09599, 0.0689, 0.129, 0.05045, 0.1167, 0.08029, 0.08029, 0.5488, 0.1667, 0.5689, 0.129, 0.5504, 0.1167, 0.5283, 0.1582, 0.0689, 0.129, 0.04878, 0.1667, 0.02827, 0.1582, 0.05045, 0.1167, 0.5364, 0.2075, 0.5488, 0.1667, 0.5283, 0.1582, 0.5146, 0.2032, 0.04878, 0.1667, 0.03638, 0.2075, 0.01461, 0.2032, 0.02827, 0.1582, 0.5322, 0.25, 0.5364, 0.2075, 0.5146, 0.2032, 0.51, 0.25, 0.03638, 0.2075, 0.0322, 0.25, 0.01, 0.25, 0.01461, 0.2032, 0.5364, 0.2925, 0.5322, 0.25, 0.51, 0.25, 0.5146, 0.2968, 0.0322, 0.25, 0.03638, 0.2925, 0.01461, 0.2968, 0.01, 0.25, 0.5488, 0.3334, 0.5364, 0.2925, 0.5146, 0.2968, 0.5283, 0.3418, 0.03638, 0.2925, 0.04878, 0.3334, 0.02827, 0.3418, 0.01461, 0.2968, 0.5689, 0.371, 0.5488, 0.3334, 0.5283, 0.3418, 0.5504, 0.3833, 0.04878, 0.3334, 0.0689, 0.371, 0.05045, 0.3833, 0.02827, 0.3418, 0.596, 0.404, 0.5689, 0.371, 0.5504, 0.3833, 0.5803, 0.4197, 0.0689, 0.371, 0.09599, 0.404, 0.08029, 0.4197, 0.05045, 0.3833, 0.629, 0.4311, 0.596, 0.404, 0.5803, 0.4197, 0.6167, 0.4496, 0.09599, 0.404, 0.129, 0.4311, 0.1167, 0.4496, 0.08029, 0.4197, 0.6667, 0.4512, 0.629, 0.4311, 0.6167, 0.4496, 0.6582, 0.4717, 0.129, 0.4311, 0.1667, 0.4512, 0.1582, 0.4717, 0.1167, 0.4496, 0.7075, 0.4636, 0.6667, 0.4512, 0.6582, 0.4717, 0.7032, 0.4854, 0.1667, 0.4512, 0.2075, 0.4636, 0.2032, 0.4854, 0.1582, 0.4717, 0.75, 0.4678, 0.7075, 0.4636, 0.7032, 0.4854, 0.75, 0.49, 0.2075, 0.4636, 0.25, 0.4678, 0.25, 0.49, 0.2032, 0.4854, 0.75, 0.4678, 0.7925, 0.4636, 0.2925, 0.4636, 0.25, 0.4678, 0.2925, 0.4636, 0.7925, 0.4636, 0.8333, 0.4512, 0.3333, 0.4512, 0.3333, 0.4512, 0.8333, 0.4512, 0.871, 0.4311, 0.371, 0.4311, 0.371, 0.4311, 0.871, 0.4311, 0.904, 0.404, 0.404, 0.404, 0.404, 0.404, 0.904, 0.404, 0.9311, 0.371, 0.4311, 0.371, 0.4311, 0.371, 0.9311, 0.371, 0.9512, 0.3334, 0.4512, 0.3334, 0.4512, 0.3334, 0.9512, 0.3334, 0.9636, 0.2925, 0.4636, 0.2925, 0.4636, 0.2925, 0.9636, 0.2925, 0.9678, 0.25, 0.4678, 0.25, 0.4678, 0.25, 0.9678, 0.25, 0.9636, 0.2075, 0.4636, 0.2075, 0.4636, 0.2075, 0.9636, 0.2075, 0.9512, 0.1667, 0.4512, 0.1667, 0.4512, 0.1667, 0.9512, 0.1667, 0.9311, 0.129, 0.4311, 0.129, 0.4311, 0.129, 0.9311, 0.129, 0.904, 0.09599, 0.404, 0.09599, 0.404, 0.09599, 0.904, 0.09599, 0.871, 0.0689, 0.371, 0.0689, 0.371, 0.0689, 0.871, 0.0689, 0.8333, 0.04878, 0.3333, 0.04878, 0.3333, 0.04878, 0.8333, 0.04878, 0.7925, 0.03638, 0.2925, 0.03638, 0.2925, 0.03638, 0.7925, 0.03638, 0.75, 0.0322, 0.25, 0.0322, 0.25, 0.0322, 0.75, 0.0322, 0.7075, 0.03638, 0.2075, 0.03638, 0.2075, 0.03638, 0.7075, 0.03638, 0.6667, 0.04878, 0.1666, 0.04878, 0.1666, 0.04878, 0.6667, 0.04878, 0.629, 0.0689, 0.129, 0.0689, 0.129, 0.0689, 0.629, 0.0689, 0.596, 0.09599, 0.09599, 0.09599, 0.09599, 0.09599, 0.596, 0.09599, 0.5689, 0.129, 0.0689, 0.129, 0.0689, 0.129, 0.5689, 0.129, 0.5488, 0.1667, 0.04878, 0.1667, 0.04878, 0.1667, 0.5488, 0.1667, 0.5364, 0.2075, 0.03638, 0.2075, 0.03638, 0.2075, 0.5364, 0.2075, 0.5322, 0.25, 0.0322, 0.25, 0.0322, 0.25, 0.5322, 0.25, 0.5364, 0.2925, 0.03638, 0.2925, 0.03638, 0.2925, 0.5364, 0.2925, 0.5488, 0.3334, 0.04878, 0.3334, 0.04878, 0.3334, 0.5488, 0.3334, 0.5689, 0.371, 0.0689, 0.371, 0.0689, 0.371, 0.5689, 0.371, 0.596, 0.404, 0.09599, 0.404, 0.09599, 0.404, 0.596, 0.404, 0.629, 0.4311, 0.129, 0.4311, 0.129, 0.4311, 0.629, 0.4311, 0.6667, 0.4512, 0.1667, 0.4512, 0.1667, 0.4512, 0.6667, 0.4512, 0.7075, 0.4636, 0.2075, 0.4636, 0.2075, 0.4636, 0.7075, 0.4636, 0.75, 0.4678, 0.25, 0.4678])
me_cylinder_001.materials.append(mat_material_002)
me_cylinder_001.use_remesh_fix_poles = True
me_cylinder_001.use_remesh_preserve_attributes = False
me_cylinder_001.use_mirror_vertex_groups = False
me_cylinder_001.update()
me_cylinder_002 = bpy.data.meshes.new('Cylinder.002')
me_cylinder_002.from_pydata([(-3.531e-08, 0.04624, 0.9075), (-3.531e-08, -0.04624, 0.9075), (0.177, 0.04624, 0.8901), (0.177, -0.04624, 0.8901), (0.3473, 0.04624, 0.8384), (0.3473, -0.04624, 0.8384), (0.5042, 0.04624, 0.7546), (0.5042, -0.04624, 0.7546), (0.6417, 0.04624, 0.6417), (0.6417, -0.04624, 0.6417), (0.7546, 0.04624, 0.5042), (0.7546, -0.04624, 0.5042), (0.8384, 0.04624, 0.3473), (0.8384, -0.04624, 0.3473), (0.8901, 0.04624, 0.177), (0.8901, -0.04624, 0.177), (0.9075, 0.04624, 6.332e-08), (0.9075, -0.04624, 5.928e-08), (0.8901, 0.04624, -0.177), (0.8901, -0.04624, -0.177), (0.8384, 0.04624, -0.3473), (0.8384, -0.04624, -0.3473), (0.7546, 0.04624, -0.5042), (0.7546, -0.04624, -0.5042), (0.6417, 0.04624, -0.6417), (0.6417, -0.04624, -0.6417), (0.5042, 0.04624, -0.7546), (0.5042, -0.04624, -0.7546), (0.3473, 0.04624, -0.8384), (0.3473, -0.04624, -0.8384), (0.177, 0.04624, -0.8901), (0.177, -0.04624, -0.8901), (-2.975e-07, 0.04624, -0.9075), (-2.975e-07, -0.04624, -0.9075), (-0.177, 0.04624, -0.8901), (-0.177, -0.04624, -0.8901), (-0.3473, 0.04624, -0.8384), (-0.3473, -0.04624, -0.8384), (-0.5042, 0.04624, -0.7546), (-0.5042, -0.04624, -0.7546), (-0.6417, 0.04624, -0.6417), (-0.6417, -0.04624, -0.6417), (-0.7546, 0.04624, -0.5042), (-0.7546, -0.04624, -0.5042), (-0.8384, 0.04624, -0.3473), (-0.8384, -0.04624, -0.3473), (-0.8901, 0.04624, -0.177), (-0.8901, -0.04624, -0.177), (-0.9075, 0.04624, 8.831e-07), (-0.9075, -0.04624, 8.791e-07), (-0.8901, 0.04624, 0.177), (-0.8901, -0.04624, 0.177), (-0.8384, 0.04624, 0.3473), (-0.8384, -0.04624, 0.3473), (-0.7546, 0.04624, 0.5042), (-0.7546, -0.04624, 0.5042), (-0.6417, 0.04624, 0.6417), (-0.6417, -0.04624, 0.6417), (-0.5042, 0.04624, 0.7546), (-0.5042, -0.04624, 0.7546), (-0.3473, 0.04624, 0.8384), (-0.3473, -0.04624, 0.8384), (-0.177, 0.04624, 0.8901), (-0.177, -0.04624, 0.8901), (0.0, 0.04624, 1.0), (0.1951, 0.04624, 0.9808), (0.1951, -0.04624, 0.9808), (0.0, -0.04624, 1.0), (0.3827, 0.04624, 0.9239), (0.3827, -0.04624, 0.9239), (0.5556, 0.04624, 0.8315), (0.5556, -0.04624, 0.8315), (0.7071, 0.04624, 0.7071), (0.7071, -0.04624, 0.7071), (0.8315, 0.04624, 0.5556), (0.8315, -0.04624, 0.5556), (0.9239, 0.04624, 0.3827), (0.9239, -0.04624, 0.3827), (0.9808, 0.04624, 0.1951), (0.9808, -0.04624, 0.1951), (1.0, 0.04624, 7.752e-08), (1.0, -0.04624, 7.348e-08), (0.9808, 0.04624, -0.1951), (0.9808, -0.04624, -0.1951), (0.9239, 0.04624, -0.3827), (0.9239, -0.04624, -0.3827), (0.8315, 0.04624, -0.5556), (0.8315, -0.04624, -0.5556), (0.7071, 0.04624, -0.7071), (0.7071, -0.04624, -0.7071), (0.5556, 0.04624, -0.8315), (0.5556, -0.04624, -0.8315), (0.3827, 0.04624, -0.9239), (0.3827, -0.04624, -0.9239), (0.1951, 0.04624, -0.9808), (0.1951, -0.04624, -0.9808), (-3.258e-07, 0.04624, -1.0), (-3.258e-07, -0.04624, -1.0), (-0.1951, 0.04624, -0.9808), (-0.1951, -0.04624, -0.9808), (-0.3827, 0.04624, -0.9239), (-0.3827, -0.04624, -0.9239), (-0.5556, 0.04624, -0.8315), (-0.5556, -0.04624, -0.8315), (-0.7071, 0.04624, -0.7071), (-0.7071, -0.04624, -0.7071), (-0.8315, 0.04624, -0.5556), (-0.8315, -0.04624, -0.5556), (-0.9239, 0.04624, -0.3827), (-0.9239, -0.04624, -0.3827), (-0.9808, 0.04624, -0.1951), (-0.9808, -0.04624, -0.1951), (-1.0, 0.04624, 9.676e-07), (-1.0, -0.04624, 9.636e-07), (-0.9808, 0.04624, 0.1951), (-0.9808, -0.04624, 0.1951), (-0.9239, 0.04624, 0.3827), (-0.9239, -0.04624, 0.3827), (-0.8315, 0.04624, 0.5556), (-0.8315, -0.04624, 0.5556), (-0.7071, 0.04624, 0.7071), (-0.7071, -0.04624, 0.7071), (-0.5556, 0.04624, 0.8315), (-0.5556, -0.04624, 0.8315), (-0.3827, 0.04624, 0.9239), (-0.3827, -0.04624, 0.9239), (-0.1951, 0.04624, 0.9808), (-0.1951, -0.04624, 0.9808)], [], [(64, 67, 66, 65), (65, 66, 69, 68), (68, 69, 71, 70), (70, 71, 73, 72), (72, 73, 75, 74), (74, 75, 77, 76), (76, 77, 79, 78), (78, 79, 81, 80), (80, 81, 83, 82), (82, 83, 85, 84), (84, 85, 87, 86), (86, 87, 89, 88), (88, 89, 91, 90), (90, 91, 93, 92), (92, 93, 95, 94), (94, 95, 97, 96), (96, 97, 99, 98), (98, 99, 101, 100), (100, 101, 103, 102), (102, 103, 105, 104), (104, 105, 107, 106), (106, 107, 109, 108), (108, 109, 111, 110), (110, 111, 113, 112), (112, 113, 115, 114), (114, 115, 117, 116), (116, 117, 119, 118), (118, 119, 121, 120), (120, 121, 123, 122), (122, 123, 125, 124), (124, 125, 127, 126), (126, 127, 67, 64), (2, 0, 64, 65), (1, 3, 66, 67), (4, 2, 65, 68), (3, 5, 69, 66), (6, 4, 68, 70), (5, 7, 71, 69), (8, 6, 70, 72), (7, 9, 73, 71), (10, 8, 72, 74), (9, 11, 75, 73), (12, 10, 74, 76), (11, 13, 77, 75), (14, 12, 76, 78), (13, 15, 79, 77), (16, 14, 78, 80), (15, 17, 81, 79), (18, 16, 80, 82), (17, 19, 83, 81), (20, 18, 82, 84), (19, 21, 85, 83), (22, 20, 84, 86), (21, 23, 87, 85), (24, 22, 86, 88), (23, 25, 89, 87), (26, 24, 88, 90), (25, 27, 91, 89), (28, 26, 90, 92), (27, 29, 93, 91), (30, 28, 92, 94), (29, 31, 95, 93), (32, 30, 94, 96), (31, 33, 97, 95), (34, 32, 96, 98), (33, 35, 99, 97), (36, 34, 98, 100), (35, 37, 101, 99), (38, 36, 100, 102), (37, 39, 103, 101), (40, 38, 102, 104), (39, 41, 105, 103), (42, 40, 104, 106), (41, 43, 107, 105), (44, 42, 106, 108), (43, 45, 109, 107), (46, 44, 108, 110), (45, 47, 111, 109), (48, 46, 110, 112), (47, 49, 113, 111), (50, 48, 112, 114), (49, 51, 115, 113), (52, 50, 114, 116), (51, 53, 117, 115), (54, 52, 116, 118), (53, 55, 119, 117), (56, 54, 118, 120), (55, 57, 121, 119), (58, 56, 120, 122), (57, 59, 123, 121), (60, 58, 122, 124), (59, 61, 125, 123), (62, 60, 124, 126), (61, 63, 127, 125), (0, 62, 126, 64), (63, 1, 67, 127), (0, 2, 3, 1), (3, 2, 4, 5), (5, 4, 6, 7), (7, 6, 8, 9), (9, 8, 10, 11), (11, 10, 12, 13), (13, 12, 14, 15), (15, 14, 16, 17), (17, 16, 18, 19), (19, 18, 20, 21), (21, 20, 22, 23), (23, 22, 24, 25), (25, 24, 26, 27), (27, 26, 28, 29), (29, 28, 30, 31), (31, 30, 32, 33), (33, 32, 34, 35), (35, 34, 36, 37), (37, 36, 38, 39), (39, 38, 40, 41), (41, 40, 42, 43), (43, 42, 44, 45), (45, 44, 46, 47), (47, 46, 48, 49), (49, 48, 50, 51), (51, 50, 52, 53), (53, 52, 54, 55), (55, 54, 56, 57), (57, 56, 58, 59), (59, 58, 60, 61), (61, 60, 62, 63), (63, 62, 0, 1)])
_uv = me_cylinder_002.uv_layers.new(name='UVMap')
_uv.uv.foreach_set('vector', [1.0, 0.5, 1.0, 1.0, 0.9688, 1.0, 0.9688, 0.5, 0.9688, 0.5, 0.9688, 1.0, 0.9375, 1.0, 0.9375, 0.5, 0.9375, 0.5, 0.9375, 1.0, 0.9062, 1.0, 0.9062, 0.5, 0.9062, 0.5, 0.9062, 1.0, 0.875, 1.0, 0.875, 0.5, 0.875, 0.5, 0.875, 1.0, 0.8438, 1.0, 0.8438, 0.5, 0.8438, 0.5, 0.8438, 1.0, 0.8125, 1.0, 0.8125, 0.5, 0.8125, 0.5, 0.8125, 1.0, 0.7812, 1.0, 0.7812, 0.5, 0.7812, 0.5, 0.7812, 1.0, 0.75, 1.0, 0.75, 0.5, 0.75, 0.5, 0.75, 1.0, 0.7188, 1.0, 0.7188, 0.5, 0.7188, 0.5, 0.7188, 1.0, 0.6875, 1.0, 0.6875, 0.5, 0.6875, 0.5, 0.6875, 1.0, 0.6562, 1.0, 0.6562, 0.5, 0.6562, 0.5, 0.6562, 1.0, 0.625, 1.0, 0.625, 0.5, 0.625, 0.5, 0.625, 1.0, 0.5938, 1.0, 0.5938, 0.5, 0.5938, 0.5, 0.5938, 1.0, 0.5625, 1.0, 0.5625, 0.5, 0.5625, 0.5, 0.5625, 1.0, 0.5312, 1.0, 0.5312, 0.5, 0.5312, 0.5, 0.5312, 1.0, 0.5, 1.0, 0.5, 0.5, 0.5, 0.5, 0.5, 1.0, 0.4688, 1.0, 0.4688, 0.5, 0.4688, 0.5, 0.4688, 1.0, 0.4375, 1.0, 0.4375, 0.5, 0.4375, 0.5, 0.4375, 1.0, 0.4062, 1.0, 0.4062, 0.5, 0.4062, 0.5, 0.4062, 1.0, 0.375, 1.0, 0.375, 0.5, 0.375, 0.5, 0.375, 1.0, 0.3438, 1.0, 0.3438, 0.5, 0.3438, 0.5, 0.3438, 1.0, 0.3125, 1.0, 0.3125, 0.5, 0.3125, 0.5, 0.3125, 1.0, 0.2812, 1.0, 0.2812, 0.5, 0.2812, 0.5, 0.2812, 1.0, 0.25, 1.0, 0.25, 0.5, 0.25, 0.5, 0.25, 1.0, 0.2188, 1.0, 0.2188, 0.5, 0.2188, 0.5, 0.2188, 1.0, 0.1875, 1.0, 0.1875, 0.5, 0.1875, 0.5, 0.1875, 1.0, 0.1562, 1.0, 0.1562, 0.5, 0.1562, 0.5, 0.1562, 1.0, 0.125, 1.0, 0.125, 0.5, 0.125, 0.5, 0.125, 1.0, 0.09375, 1.0, 0.09375, 0.5, 0.09375, 0.5, 0.09375, 1.0, 0.0625, 1.0, 0.0625, 0.5, 0.0625, 0.5, 0.0625, 1.0, 0.03125, 1.0, 0.03125, 0.5, 0.03125, 0.5, 0.03125, 1.0, 0.0, 1.0, 0.0, 0.5, 0.7925, 0.4636, 0.75, 0.4678, 0.75, 0.49, 0.7968, 0.4854, 0.25, 0.4678, 0.2925, 0.4636, 0.2968, 0.4854, 0.25, 0.49, 0.8333, 0.4512, 0.7925, 0.4636, 0.7968, 0.4854, 0.8418, 0.4717, 0.2925, 0.4636, 0.3333, 0.4512, 0.3418, 0.4717, 0.2968, 0.4854, 0.871, 0.4311, 0.8333, 0.4512, 0.8418, 0.4717, 0.8833, 0.4496, 0.3333, 0.4512, 0.371, 0.4311, 0.3833, 0.4496, 0.3418, 0.4717, 0.904, 0.404, 0.871, 0.4311, 0.8833, 0.4496, 0.9197, 0.4197, 0.371, 0.4311, 0.404, 0.404, 0.4197, 0.4197, 0.3833, 0.4496, 0.9311, 0.371, 0.904, 0.404, 0.9197, 0.4197, 0.9496, 0.3833, 0.404, 0.404, 0.4311, 0.371, 0.4496, 0.3833, 0.4197, 0.4197, 0.9512, 0.3334, 0.9311, 0.371, 0.9496, 0.3833, 0.9717, 0.3418, 0.4311, 0.371, 0.4512, 0.3334, 0.4717, 0.3418, 0.4496, 0.3833, 0.9636, 0.2925, 0.9512, 0.3334, 0.9717, 0.3418, 0.9854, 0.2968, 0.4512, 0.3334, 0.4636, 0.2925, 0.4854, 0.2968, 0.4717, 0.3418, 0.9678, 0.25, 0.9636, 0.2925, 0.9854, 0.2968, 0.99, 0.25, 0.4636, 0.2925, 0.4678, 0.25, 0.49, 0.25, 0.4854, 0.2968, 0.9636, 0.2075, 0.9678, 0.25, 0.99, 0.25, 0.9854, 0.2032, 0.4678, 0.25, 0.4636, 0.2075, 0.4854, 0.2032, 0.49, 0.25, 0.9512, 0.1667, 0.9636, 0.2075, 0.9854, 0.2032, 0.9717, 0.1582, 0.4636, 0.2075, 0.4512, 0.1667, 0.4717, 0.1582, 0.4854, 0.2032, 0.9311, 0.129, 0.9512, 0.1667, 0.9717, 0.1582, 0.9496, 0.1167, 0.4512, 0.1667, 0.4311, 0.129, 0.4496, 0.1167, 0.4717, 0.1582, 0.904, 0.09599, 0.9311, 0.129, 0.9496, 0.1167, 0.9197, 0.08029, 0.4311, 0.129, 0.404, 0.09599, 0.4197, 0.08029, 0.4496, 0.1167, 0.871, 0.0689, 0.904, 0.09599, 0.9197, 0.08029, 0.8833, 0.05045, 0.404, 0.09599, 0.371, 0.0689, 0.3833, 0.05045, 0.4197, 0.08029, 0.8333, 0.04878, 0.871, 0.0689, 0.8833, 0.05045, 0.8418, 0.02827, 0.371, 0.0689, 0.3333, 0.04878, 0.3418, 0.02827, 0.3833, 0.05045, 0.7925, 0.03638, 0.8333, 0.04878, 0.8418, 0.02827, 0.7968, 0.01461, 0.3333, 0.04878, 0.2925, 0.03638, 0.2968, 0.01461, 0.3418, 0.02827, 0.75, 0.0322, 0.7925, 0.03638, 0.7968, 0.01461, 0.75, 0.01, 0.2925, 0.03638, 0.25, 0.0322, 0.25, 0.01, 0.2968, 0.01461, 0.7075, 0.03638, 0.75, 0.0322, 0.75, 0.01, 0.7032, 0.01461, 0.25, 0.0322, 0.2075, 0.03638, 0.2032, 0.01461, 0.25, 0.01, 0.6667, 0.04878, 0.7075, 0.03638, 0.7032, 0.01461, 0.6582, 0.02827, 0.2075, 0.03638, 0.1666, 0.04878, 0.1582, 0.02827, 0.2032, 0.01461, 0.629, 0.0689, 0.6667, 0.04878, 0.6582, 0.02827, 0.6167, 0.05045, 0.1666, 0.04878, 0.129, 0.0689, 0.1167, 0.05045, 0.1582, 0.02827, 0.596, 0.09599, 0.629, 0.0689, 0.6167, 0.05045, 0.5803, 0.08029, 0.129, 0.0689, 0.09599, 0.09599, 0.08029, 0.08029, 0.1167, 0.05045, 0.5689, 0.129, 0.596, 0.09599, 0.5803, 0.08029, 0.5504, 0.1167, 0.09599, 0.09599, 0.0689, 0.129, 0.05045, 0.1167, 0.08029, 0.08029, 0.5488, 0.1667, 0.5689, 0.129, 0.5504, 0.1167, 0.5283, 0.1582, 0.0689, 0.129, 0.04878, 0.1667, 0.02827, 0.1582, 0.05045, 0.1167, 0.5364, 0.2075, 0.5488, 0.1667, 0.5283, 0.1582, 0.5146, 0.2032, 0.04878, 0.1667, 0.03638, 0.2075, 0.01461, 0.2032, 0.02827, 0.1582, 0.5322, 0.25, 0.5364, 0.2075, 0.5146, 0.2032, 0.51, 0.25, 0.03638, 0.2075, 0.0322, 0.25, 0.01, 0.25, 0.01461, 0.2032, 0.5364, 0.2925, 0.5322, 0.25, 0.51, 0.25, 0.5146, 0.2968, 0.0322, 0.25, 0.03638, 0.2925, 0.01461, 0.2968, 0.01, 0.25, 0.5488, 0.3334, 0.5364, 0.2925, 0.5146, 0.2968, 0.5283, 0.3418, 0.03638, 0.2925, 0.04878, 0.3334, 0.02827, 0.3418, 0.01461, 0.2968, 0.5689, 0.371, 0.5488, 0.3334, 0.5283, 0.3418, 0.5504, 0.3833, 0.04878, 0.3334, 0.0689, 0.371, 0.05045, 0.3833, 0.02827, 0.3418, 0.596, 0.404, 0.5689, 0.371, 0.5504, 0.3833, 0.5803, 0.4197, 0.0689, 0.371, 0.09599, 0.404, 0.08029, 0.4197, 0.05045, 0.3833, 0.629, 0.4311, 0.596, 0.404, 0.5803, 0.4197, 0.6167, 0.4496, 0.09599, 0.404, 0.129, 0.4311, 0.1167, 0.4496, 0.08029, 0.4197, 0.6667, 0.4512, 0.629, 0.4311, 0.6167, 0.4496, 0.6582, 0.4717, 0.129, 0.4311, 0.1667, 0.4512, 0.1582, 0.4717, 0.1167, 0.4496, 0.7075, 0.4636, 0.6667, 0.4512, 0.6582, 0.4717, 0.7032, 0.4854, 0.1667, 0.4512, 0.2075, 0.4636, 0.2032, 0.4854, 0.1582, 0.4717, 0.75, 0.4678, 0.7075, 0.4636, 0.7032, 0.4854, 0.75, 0.49, 0.2075, 0.4636, 0.25, 0.4678, 0.25, 0.49, 0.2032, 0.4854, 0.75, 0.4678, 0.7925, 0.4636, 0.2925, 0.4636, 0.25, 0.4678, 0.2925, 0.4636, 0.7925, 0.4636, 0.8333, 0.4512, 0.3333, 0.4512, 0.3333, 0.4512, 0.8333, 0.4512, 0.871, 0.4311, 0.371, 0.4311, 0.371, 0.4311, 0.871, 0.4311, 0.904, 0.404, 0.404, 0.404, 0.404, 0.404, 0.904, 0.404, 0.9311, 0.371, 0.4311, 0.371, 0.4311, 0.371, 0.9311, 0.371, 0.9512, 0.3334, 0.4512, 0.3334, 0.4512, 0.3334, 0.9512, 0.3334, 0.9636, 0.2925, 0.4636, 0.2925, 0.4636, 0.2925, 0.9636, 0.2925, 0.9678, 0.25, 0.4678, 0.25, 0.4678, 0.25, 0.9678, 0.25, 0.9636, 0.2075, 0.4636, 0.2075, 0.4636, 0.2075, 0.9636, 0.2075, 0.9512, 0.1667, 0.4512, 0.1667, 0.4512, 0.1667, 0.9512, 0.1667, 0.9311, 0.129, 0.4311, 0.129, 0.4311, 0.129, 0.9311, 0.129, 0.904, 0.09599, 0.404, 0.09599, 0.404, 0.09599, 0.904, 0.09599, 0.871, 0.0689, 0.371, 0.0689, 0.371, 0.0689, 0.871, 0.0689, 0.8333, 0.04878, 0.3333, 0.04878, 0.3333, 0.04878, 0.8333, 0.04878, 0.7925, 0.03638, 0.2925, 0.03638, 0.2925, 0.03638, 0.7925, 0.03638, 0.75, 0.0322, 0.25, 0.0322, 0.25, 0.0322, 0.75, 0.0322, 0.7075, 0.03638, 0.2075, 0.03638, 0.2075, 0.03638, 0.7075, 0.03638, 0.6667, 0.04878, 0.1666, 0.04878, 0.1666, 0.04878, 0.6667, 0.04878, 0.629, 0.0689, 0.129, 0.0689, 0.129, 0.0689, 0.629, 0.0689, 0.596, 0.09599, 0.09599, 0.09599, 0.09599, 0.09599, 0.596, 0.09599, 0.5689, 0.129, 0.0689, 0.129, 0.0689, 0.129, 0.5689, 0.129, 0.5488, 0.1667, 0.04878, 0.1667, 0.04878, 0.1667, 0.5488, 0.1667, 0.5364, 0.2075, 0.03638, 0.2075, 0.03638, 0.2075, 0.5364, 0.2075, 0.5322, 0.25, 0.0322, 0.25, 0.0322, 0.25, 0.5322, 0.25, 0.5364, 0.2925, 0.03638, 0.2925, 0.03638, 0.2925, 0.5364, 0.2925, 0.5488, 0.3334, 0.04878, 0.3334, 0.04878, 0.3334, 0.5488, 0.3334, 0.5689, 0.371, 0.0689, 0.371, 0.0689, 0.371, 0.5689, 0.371, 0.596, 0.404, 0.09599, 0.404, 0.09599, 0.404, 0.596, 0.404, 0.629, 0.4311, 0.129, 0.4311, 0.129, 0.4311, 0.629, 0.4311, 0.6667, 0.4512, 0.1667, 0.4512, 0.1667, 0.4512, 0.6667, 0.4512, 0.7075, 0.4636, 0.2075, 0.4636, 0.2075, 0.4636, 0.7075, 0.4636, 0.75, 0.4678, 0.25, 0.4678])
me_cylinder_002.materials.append(mat_material_003)
me_cylinder_002.use_remesh_fix_poles = True
me_cylinder_002.use_remesh_preserve_attributes = False
me_cylinder_002.use_mirror_vertex_groups = False
me_cylinder_002.update()

# ---- objects
ob_camera = bpy.data.objects.new('Camera', cam_camera)
ob_xaxis = bpy.data.objects.new('XAxis', me_cylinder)
ob_zaxis = bpy.data.objects.new('ZAxis', me_cylinder_001)
ob_yaxis = bpy.data.objects.new('YAxis', me_cylinder_002)

# ---- transforms, parenting, visibility, modifiers, constraints
ob_camera.location = (7.359, -6.926, 4.958)
ob_camera.rotation_euler = (1.109, 0.0, 0.8149)
ob_camera.lock_rotations_4d = False
ob_camera.empty_display_type = 'ARROWS'
ob_camera.color = (0.0, 0.0, 0.0, 0.0)
ob_camera.display_type = 'WIRE'
ob_camera.lineart.crease_threshold = 0.0
ob_xaxis.location = (0.0, 0.0, 0.0)
ob_xaxis.lineart.crease_threshold = 0.0
ob_zaxis.location = (0.0, 0.0, 0.0)
ob_zaxis.lineart.crease_threshold = 0.0
ob_yaxis.location = (0.0, 0.0, 0.0)
ob_yaxis.lineart.crease_threshold = 0.0

# ---- collection membership
col_collection.objects.link(ob_camera)
col_collection.objects.link(ob_xaxis)
col_collection.objects.link(ob_zaxis)
col_collection.objects.link(ob_yaxis)

# ---- scene / render settings (as saved in the file)
scene.camera = ob_camera
scene.frame_start = 1; scene.frame_end = 250; scene.frame_set(1)
scene.render.engine = 'BLENDER_EEVEE_NEXT'
scene.cycles.use_denoising = False
scene.cycles.samples = 128
scene.cycles.sampling_pattern = 'TABULATED_SOBOL'
scene.cycles.use_adaptive_sampling = False
scene.cycles.use_light_tree = False
scene.view_settings.view_transform = 'Filmic'
bpy.context.view_layer.update()

# ---- added for rendering (the .blend has no usable light): sun
light_auto_sun = bpy.data.lights.new('AutoSun', 'SUN')
light_auto_sun.energy = 3.0
light_auto_sun.angle = 0.0523599
ob_auto_sun = bpy.data.objects.new('AutoSun', light_auto_sun)
scene.collection.objects.link(ob_auto_sun)
ob_auto_sun.rotation_euler = (0.872665, 0.174533, 0.523599)
bpy.context.view_layer.update()

